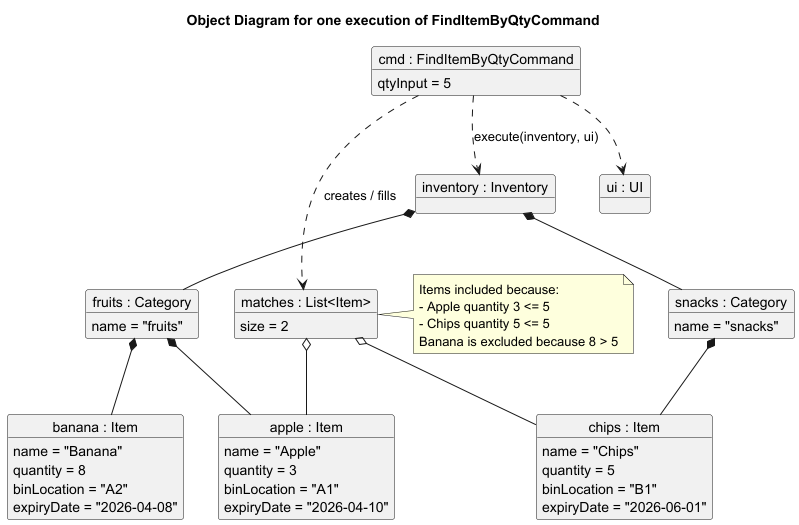

The diagram above was rendered by PlantUML. Its source (embedded in the PNG):
@startuml
skinparam shadowing false
skinparam packageStyle rectangle

title Object Diagram for one execution of FindItemByQtyCommand

object "cmd : FindItemByQtyCommand" as cmd {
  qtyInput = 5
}

object "inventory : Inventory" as inventory

object "fruits : Category" as fruits {
  name = "fruits"
}

object "snacks : Category" as snacks {
  name = "snacks"
}

object "apple : Item" as apple {
  name = "Apple"
  quantity = 3
  binLocation = "A1"
  expiryDate = "2026-04-10"
}

object "banana : Item" as banana {
  name = "Banana"
  quantity = 8
  binLocation = "A2"
  expiryDate = "2026-04-08"
}

object "chips : Item" as chips {
  name = "Chips"
  quantity = 5
  binLocation = "B1"
  expiryDate = "2026-06-01"
}

object "ui : UI" as ui

object "matches : List<Item>" as matches {
  size = 2
}

inventory *-- fruits
inventory *-- snacks
fruits *-- apple
fruits *-- banana
snacks *-- chips

cmd ..> inventory : execute(inventory, ui)
cmd ..> ui
cmd ..> matches : creates / fills
matches o-- apple
matches o-- chips

note right of matches
Items included because:
- Apple quantity 3 <= 5
- Chips quantity 5 <= 5
Banana is excluded because 8 > 5
end note

@enduml